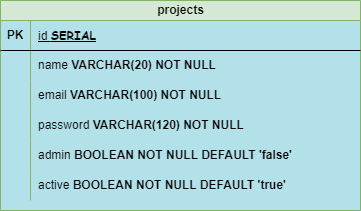

The diagram above was exported from draw.io. Its source (the exported page's mxGraphModel, read from the mxfile embedded in the PNG):
<mxGraphModel dx="1050" dy="573" grid="0" gridSize="10" guides="1" tooltips="1" connect="1" arrows="1" fold="1" page="0" pageScale="1" pageWidth="827" pageHeight="1169" background="#b3e1ea" math="0" shadow="0">
  <root>
    <mxCell id="0" />
    <mxCell id="1" parent="0" />
    <mxCell id="UopTi1CEqSWuIXReV9xK-18" value="projects" style="shape=table;startSize=20;container=1;collapsible=1;childLayout=tableLayout;fixedRows=1;rowLines=0;fontStyle=1;align=center;resizeLast=1;html=1;swimlaneLine=1;fillColor=#d5e8d4;strokeColor=#82b366;fillStyle=solid;" vertex="1" parent="1">
      <mxGeometry x="250" y="170" width="360" height="210" as="geometry">
        <mxRectangle x="320" y="40" width="70" height="30" as="alternateBounds" />
      </mxGeometry>
    </mxCell>
    <mxCell id="UopTi1CEqSWuIXReV9xK-19" value="" style="shape=tableRow;horizontal=0;startSize=0;swimlaneHead=0;swimlaneBody=0;fillColor=none;collapsible=0;dropTarget=0;points=[[0,0.5],[1,0.5]];portConstraint=eastwest;top=0;left=0;right=0;bottom=1;" vertex="1" parent="UopTi1CEqSWuIXReV9xK-18">
      <mxGeometry y="20" width="360" height="30" as="geometry" />
    </mxCell>
    <mxCell id="UopTi1CEqSWuIXReV9xK-20" value="PK" style="shape=partialRectangle;connectable=0;fillColor=none;top=0;left=0;bottom=0;right=0;fontStyle=1;overflow=hidden;whiteSpace=wrap;html=1;" vertex="1" parent="UopTi1CEqSWuIXReV9xK-19">
      <mxGeometry width="30.000000000000227" height="30" as="geometry">
        <mxRectangle width="30.000000000000227" height="30" as="alternateBounds" />
      </mxGeometry>
    </mxCell>
    <mxCell id="UopTi1CEqSWuIXReV9xK-21" value="&lt;span style=&quot;font-weight: normal;&quot;&gt;id&amp;nbsp;&lt;/span&gt;&lt;span style=&quot;font-family: &amp;quot;Comic Sans MS&amp;quot;;&quot;&gt;SERIAL&lt;/span&gt;" style="shape=partialRectangle;connectable=0;fillColor=none;top=0;left=0;bottom=0;right=0;align=left;spacingLeft=6;fontStyle=5;overflow=hidden;whiteSpace=wrap;html=1;" vertex="1" parent="UopTi1CEqSWuIXReV9xK-19">
      <mxGeometry x="30.000000000000227" width="329.9999999999998" height="30" as="geometry">
        <mxRectangle width="329.9999999999998" height="30" as="alternateBounds" />
      </mxGeometry>
    </mxCell>
    <mxCell id="UopTi1CEqSWuIXReV9xK-22" value="" style="shape=tableRow;horizontal=0;startSize=0;swimlaneHead=0;swimlaneBody=0;fillColor=none;collapsible=0;dropTarget=0;points=[[0,0.5],[1,0.5]];portConstraint=eastwest;top=0;left=0;right=0;bottom=0;" vertex="1" parent="UopTi1CEqSWuIXReV9xK-18">
      <mxGeometry y="50" width="360" height="30" as="geometry" />
    </mxCell>
    <mxCell id="UopTi1CEqSWuIXReV9xK-23" value="" style="shape=partialRectangle;connectable=0;fillColor=none;top=0;left=0;bottom=0;right=0;editable=1;overflow=hidden;whiteSpace=wrap;html=1;" vertex="1" parent="UopTi1CEqSWuIXReV9xK-22">
      <mxGeometry width="30.000000000000227" height="30" as="geometry">
        <mxRectangle width="30.000000000000227" height="30" as="alternateBounds" />
      </mxGeometry>
    </mxCell>
    <mxCell id="UopTi1CEqSWuIXReV9xK-24" value="name &lt;b&gt;VARCHAR(20) NOT NULL&lt;/b&gt;" style="shape=partialRectangle;connectable=0;fillColor=none;top=0;left=0;bottom=0;right=0;align=left;spacingLeft=6;overflow=hidden;whiteSpace=wrap;html=1;" vertex="1" parent="UopTi1CEqSWuIXReV9xK-22">
      <mxGeometry x="30.000000000000227" width="329.9999999999998" height="30" as="geometry">
        <mxRectangle width="329.9999999999998" height="30" as="alternateBounds" />
      </mxGeometry>
    </mxCell>
    <mxCell id="UopTi1CEqSWuIXReV9xK-25" value="" style="shape=tableRow;horizontal=0;startSize=0;swimlaneHead=0;swimlaneBody=0;fillColor=none;collapsible=0;dropTarget=0;points=[[0,0.5],[1,0.5]];portConstraint=eastwest;top=0;left=0;right=0;bottom=0;" vertex="1" parent="UopTi1CEqSWuIXReV9xK-18">
      <mxGeometry y="80" width="360" height="30" as="geometry" />
    </mxCell>
    <mxCell id="UopTi1CEqSWuIXReV9xK-26" value="" style="shape=partialRectangle;connectable=0;fillColor=none;top=0;left=0;bottom=0;right=0;editable=1;overflow=hidden;whiteSpace=wrap;html=1;" vertex="1" parent="UopTi1CEqSWuIXReV9xK-25">
      <mxGeometry width="30.000000000000227" height="30" as="geometry">
        <mxRectangle width="30.000000000000227" height="30" as="alternateBounds" />
      </mxGeometry>
    </mxCell>
    <mxCell id="UopTi1CEqSWuIXReV9xK-27" value="&lt;span style=&quot;border-color: var(--border-color);&quot;&gt;email&amp;nbsp;&lt;/span&gt;&lt;b style=&quot;border-color: var(--border-color);&quot;&gt;VARCHAR(100) NOT NULL&lt;/b&gt;" style="shape=partialRectangle;connectable=0;fillColor=none;top=0;left=0;bottom=0;right=0;align=left;spacingLeft=6;overflow=hidden;whiteSpace=wrap;html=1;" vertex="1" parent="UopTi1CEqSWuIXReV9xK-25">
      <mxGeometry x="30.000000000000227" width="329.9999999999998" height="30" as="geometry">
        <mxRectangle width="329.9999999999998" height="30" as="alternateBounds" />
      </mxGeometry>
    </mxCell>
    <mxCell id="UopTi1CEqSWuIXReV9xK-28" value="" style="shape=tableRow;horizontal=0;startSize=0;swimlaneHead=0;swimlaneBody=0;fillColor=none;collapsible=0;dropTarget=0;points=[[0,0.5],[1,0.5]];portConstraint=eastwest;top=0;left=0;right=0;bottom=0;" vertex="1" parent="UopTi1CEqSWuIXReV9xK-18">
      <mxGeometry y="110" width="360" height="30" as="geometry" />
    </mxCell>
    <mxCell id="UopTi1CEqSWuIXReV9xK-29" value="" style="shape=partialRectangle;connectable=0;fillColor=none;top=0;left=0;bottom=0;right=0;editable=1;overflow=hidden;whiteSpace=wrap;html=1;" vertex="1" parent="UopTi1CEqSWuIXReV9xK-28">
      <mxGeometry width="30.000000000000227" height="30" as="geometry">
        <mxRectangle width="30.000000000000227" height="30" as="alternateBounds" />
      </mxGeometry>
    </mxCell>
    <mxCell id="UopTi1CEqSWuIXReV9xK-30" value="password&amp;nbsp;&lt;b style=&quot;border-color: var(--border-color);&quot;&gt;VARCHAR(120) NOT NULL&lt;/b&gt;" style="shape=partialRectangle;connectable=0;fillColor=none;top=0;left=0;bottom=0;right=0;align=left;spacingLeft=6;overflow=hidden;whiteSpace=wrap;html=1;" vertex="1" parent="UopTi1CEqSWuIXReV9xK-28">
      <mxGeometry x="30.000000000000227" width="329.9999999999998" height="30" as="geometry">
        <mxRectangle width="329.9999999999998" height="30" as="alternateBounds" />
      </mxGeometry>
    </mxCell>
    <mxCell id="UopTi1CEqSWuIXReV9xK-31" value="" style="shape=tableRow;horizontal=0;startSize=0;swimlaneHead=0;swimlaneBody=0;fillColor=none;collapsible=0;dropTarget=0;points=[[0,0.5],[1,0.5]];portConstraint=eastwest;top=0;left=0;right=0;bottom=0;" vertex="1" parent="UopTi1CEqSWuIXReV9xK-18">
      <mxGeometry y="140" width="360" height="30" as="geometry" />
    </mxCell>
    <mxCell id="UopTi1CEqSWuIXReV9xK-32" value="" style="shape=partialRectangle;connectable=0;fillColor=none;top=0;left=0;bottom=0;right=0;editable=1;overflow=hidden;whiteSpace=wrap;html=1;" vertex="1" parent="UopTi1CEqSWuIXReV9xK-31">
      <mxGeometry width="30.000000000000227" height="30" as="geometry">
        <mxRectangle width="30.000000000000227" height="30" as="alternateBounds" />
      </mxGeometry>
    </mxCell>
    <mxCell id="UopTi1CEqSWuIXReV9xK-33" value="admin&amp;nbsp;&lt;b&gt;BOOLEAN NOT NULL DEFAULT 'false'&lt;/b&gt;" style="shape=partialRectangle;connectable=0;fillColor=none;top=0;left=0;bottom=0;right=0;align=left;spacingLeft=6;overflow=hidden;whiteSpace=wrap;html=1;" vertex="1" parent="UopTi1CEqSWuIXReV9xK-31">
      <mxGeometry x="30.000000000000227" width="329.9999999999998" height="30" as="geometry">
        <mxRectangle width="329.9999999999998" height="30" as="alternateBounds" />
      </mxGeometry>
    </mxCell>
    <mxCell id="UopTi1CEqSWuIXReV9xK-34" value="" style="shape=tableRow;horizontal=0;startSize=0;swimlaneHead=0;swimlaneBody=0;fillColor=none;collapsible=0;dropTarget=0;points=[[0,0.5],[1,0.5]];portConstraint=eastwest;top=0;left=0;right=0;bottom=0;" vertex="1" parent="UopTi1CEqSWuIXReV9xK-18">
      <mxGeometry y="170" width="360" height="30" as="geometry" />
    </mxCell>
    <mxCell id="UopTi1CEqSWuIXReV9xK-35" value="" style="shape=partialRectangle;connectable=0;fillColor=none;top=0;left=0;bottom=0;right=0;editable=1;overflow=hidden;whiteSpace=wrap;html=1;" vertex="1" parent="UopTi1CEqSWuIXReV9xK-34">
      <mxGeometry width="30.000000000000227" height="30" as="geometry">
        <mxRectangle width="30.000000000000227" height="30" as="alternateBounds" />
      </mxGeometry>
    </mxCell>
    <mxCell id="UopTi1CEqSWuIXReV9xK-36" value="active&amp;nbsp;&lt;b style=&quot;border-color: var(--border-color);&quot;&gt;BOOLEAN NOT NULL DEFAULT 'true'&lt;/b&gt;" style="shape=partialRectangle;connectable=0;fillColor=none;top=0;left=0;bottom=0;right=0;align=left;spacingLeft=6;overflow=hidden;whiteSpace=wrap;html=1;" vertex="1" parent="UopTi1CEqSWuIXReV9xK-34">
      <mxGeometry x="30.000000000000227" width="329.9999999999998" height="30" as="geometry">
        <mxRectangle width="329.9999999999998" height="30" as="alternateBounds" />
      </mxGeometry>
    </mxCell>
  </root>
</mxGraphModel>